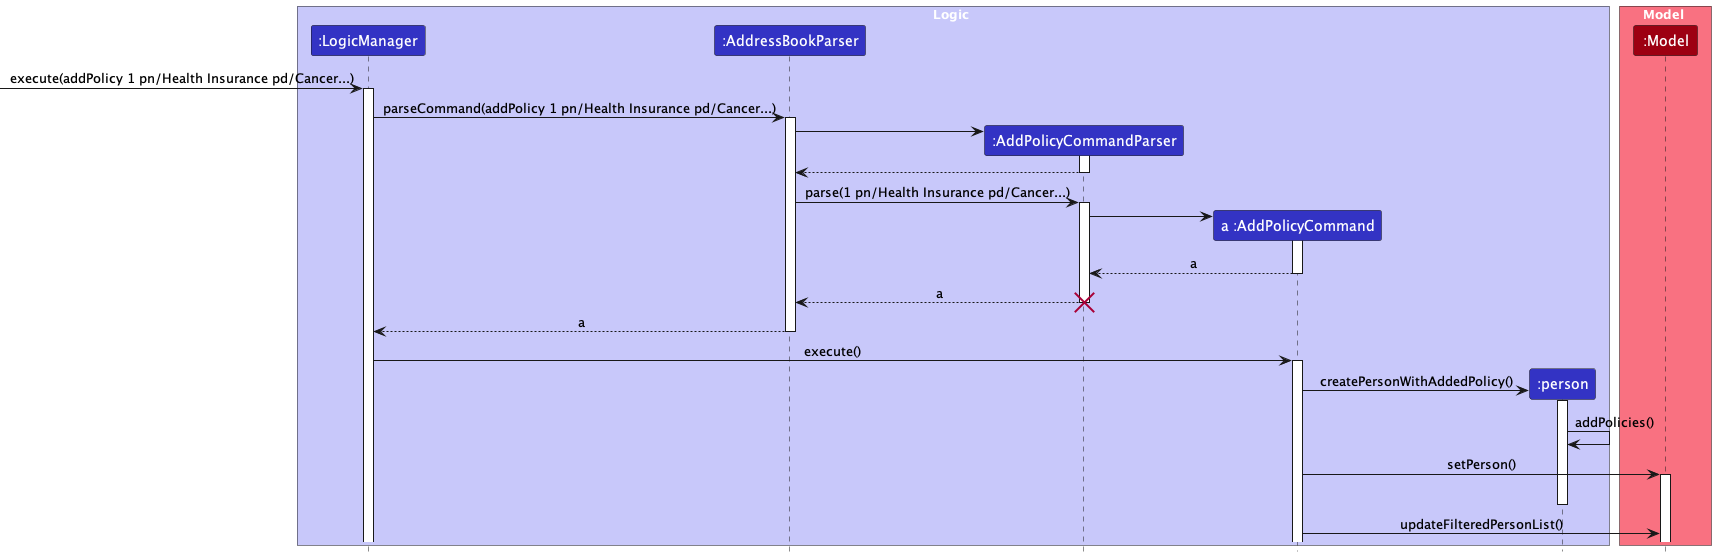

The diagram above was rendered by PlantUML. Its source (embedded in the PNG):
@startuml
'https://plantuml.com/sequence-diagram
!include style.puml
skinparam ArrowFontStyle plain

box Logic LOGIC_COLOR_T1
participant ":LogicManager" as LogicManager LOGIC_COLOR
participant ":AddressBookParser" as AddressBookParser LOGIC_COLOR
participant ":AddPolicyCommandParser" as AddPolicyCommandParser LOGIC_COLOR
participant "a :AddPolicyCommand" as AddPolicyCommand LOGIC_COLOR
participant ":person" as Person LOGIC_COLOR
end box

box Model MODEL_COLOR_T1
participant ":Model" as Model MODEL_COLOR
end box

[->LogicManager : execute(addPolicy 1 pn/Health Insurance pd/Cancer...)
activate LogicManager

LogicManager -> AddressBookParser : parseCommand(addPolicy 1 pn/Health Insurance pd/Cancer...)
activate AddressBookParser

create AddPolicyCommandParser
AddressBookParser -> AddPolicyCommandParser:
activate AddPolicyCommandParser

AddPolicyCommandParser --> AddressBookParser
deactivate AddPolicyCommandParser

AddressBookParser -> AddPolicyCommandParser : parse(1 pn/Health Insurance pd/Cancer...)
activate AddPolicyCommandParser

create AddPolicyCommand
AddPolicyCommandParser -> AddPolicyCommand
activate AddPolicyCommand
AddPolicyCommand --> AddPolicyCommandParser: a
deactivate AddPolicyCommand

AddPolicyCommandParser --> AddressBookParser : a
deactivate AddPolicyCommandParser
'Hidden arrow to position the destroy marker below the end of the activation bar'
destroy AddPolicyCommandParser

AddressBookParser --> LogicManager : a
deactivate AddressBookParser

LogicManager -> AddPolicyCommand : execute()
activate AddPolicyCommand

create Person
AddPolicyCommand -> Person : createPersonWithAddedPolicy()
activate Person
Person -> Person : addPolicies()

AddPolicyCommand -> Model : setPerson()
activate Model
deactivate Person
AddPolicyCommand -> Model : updateFilteredPersonList()
@enduml